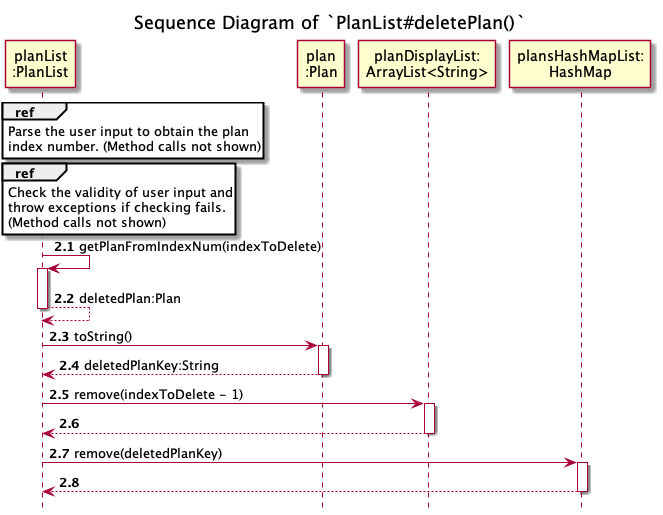

The diagram above was rendered by PlantUML. Its source (embedded in the PNG):
@startuml
'https://plantuml.com/sequence-diagram
!include ../../Style.puml

autonumber 2.1

title Sequence Diagram of `PlanList#deletePlan()`
hide footbox

participant "planList\n:PlanList" AS pl
participant "plan\n:Plan" AS Plan

ref over pl
Parse the user input to obtain the plan
index number. (Method calls not shown)
end

ref over pl
Check the validity of user input and
throw exceptions if checking fails.
(Method calls not shown)
end

pl -> pl :getPlanFromIndexNum(indexToDelete)
activate pl
return deletedPlan:Plan

pl -> Plan : toString()
activate Plan
return deletedPlanKey:String

pl -> "planDisplayList:\nArrayList<String>" :remove(indexToDelete - 1)
activate "planDisplayList:\nArrayList<String>"
return

pl -> "plansHashMapList:\nHashMap" :remove(deletedPlanKey)
activate "plansHashMapList:\nHashMap"
return

@enduml